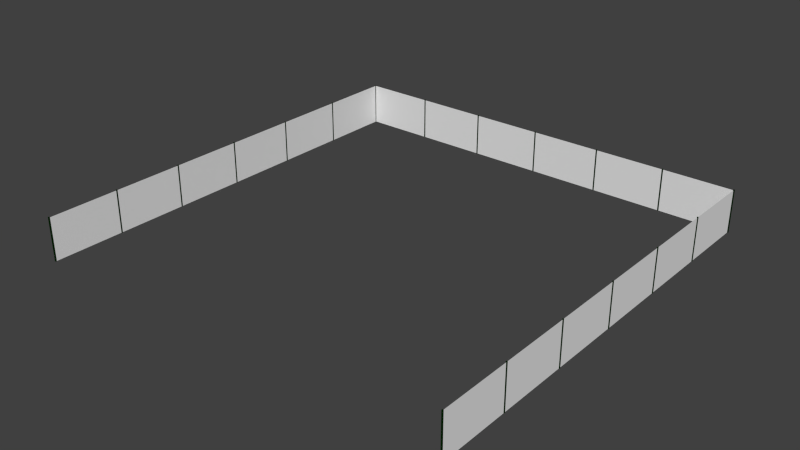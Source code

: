 # Source: fence_b.blend  (saved by Blender 2.59.0; exported with 4.5.12 LTS)
import bpy
from mathutils import Matrix  # noqa: F401  (used for matrix-valued properties, if any)

bpy.ops.wm.read_factory_settings(use_empty=True)
scene = bpy.context.scene
scene.name = 'Scene'

# ---- collections
col_collection_1 = bpy.data.collections.new('Collection 1'); scene.collection.children.link(col_collection_1)

# ---- materials (node trees are filled in below, after node groups)
mat_material = bpy.data.materials.new('Material')
mat_material.alpha_threshold = 0.0
mat_material.use_transparent_shadow = False
mat_material.roughness = 0.5
mat_material.line_color = (0.0, 0.0, 0.0, 1.0)
mat_fence = bpy.data.materials.new('Fence')
mat_fence.alpha_threshold = 0.0
mat_fence.use_transparent_shadow = False
mat_fence.diffuse_color = (0.0006093, 0.01739, 0.0, 1.0)
mat_fence.specular_color = (0.0, 0.0, 0.0)
mat_fence.roughness = 0.5
mat_fence.specular_intensity = 0.0
mat_fence.line_color = (0.0, 0.0, 0.0, 1.0)

# ---- material node trees

# ---- world
world_world = bpy.data.worlds.new('World'); scene.world = world_world
world_world.color = (0.05088, 0.05088, 0.05088)
world_world.use_sun_shadow = False
world_world.sun_shadow_jitter_overblur = 0.0
world_world.cycles.sampling_method = 'MANUAL'
world_world.cycles.sample_map_resolution = 256

# ---- meshes
me_plane_002 = bpy.data.meshes.new('Plane.002')
me_plane_002.from_pydata([(11.99, 1.0, 0.0), (11.99, -1.0, 0.0), (-7.995, -1.0, 0.0), (-7.995, 1.0, 0.0)], [], [(0, 3, 2, 1)])
_uv = me_plane_002.uv_layers.new(name='UVTex')
_uv.uv.foreach_set('vector', [-46.38, -12.0, 47.38, -12.0, 47.38, 13.0, -46.38, 13.0])
me_plane_002.materials.append(mat_material)
me_plane_002.use_remesh_preserve_volume = False
me_plane_002.use_remesh_preserve_attributes = False
me_plane_002.use_mirror_vertex_groups = False
me_plane_002.update()
me_plane_001 = bpy.data.meshes.new('Plane.001')
me_plane_001.from_pydata([(11.99, 1.0, 0.0), (11.99, -1.0, 0.0), (-7.995, -1.0, 0.0), (-7.995, 1.0, 0.0)], [], [(0, 3, 2, 1)])
_uv = me_plane_001.uv_layers.new(name='UVTex')
_uv.uv.foreach_set('vector', [-46.38, -12.0, 47.38, -12.0, 47.38, 13.0, -46.38, 13.0])
me_plane_001.materials.append(mat_material)
me_plane_001.use_remesh_preserve_volume = False
me_plane_001.use_remesh_preserve_attributes = False
me_plane_001.use_mirror_vertex_groups = False
me_plane_001.update()
me_cube_003 = bpy.data.meshes.new('Cube.003')
me_cube_003.from_pydata([(0.025, 0.025, -0.025), (0.025, -0.025, -0.025), (-0.025, -0.025, -0.025), (-0.025, 0.025, -0.025), (0.025, 0.025, 2.005), (0.025, -0.025, 2.005), (-0.025, -0.025, 2.005), (-0.025, 0.025, 2.005)], [], [(4, 7, 6, 5), (0, 4, 5, 1), (1, 5, 6, 2), (2, 6, 7, 3), (4, 0, 3, 7)])
me_cube_003.materials.append(mat_fence)
me_cube_003.use_remesh_preserve_volume = False
me_cube_003.use_remesh_preserve_attributes = False
me_cube_003.use_mirror_vertex_groups = False
me_cube_003.update()
me_cube_002 = bpy.data.meshes.new('Cube.002')
me_cube_002.from_pydata([(0.025, 0.025, -0.025), (0.025, -0.025, -0.025), (-0.025, -0.025, -0.025), (-0.025, 0.025, -0.025), (0.025, 0.025, 2.005), (0.025, -0.025, 2.005), (-0.025, -0.025, 2.005), (-0.025, 0.025, 2.005)], [], [(4, 7, 6, 5), (0, 4, 5, 1), (1, 5, 6, 2), (2, 6, 7, 3), (4, 0, 3, 7)])
me_cube_002.materials.append(mat_fence)
me_cube_002.use_remesh_preserve_volume = False
me_cube_002.use_remesh_preserve_attributes = False
me_cube_002.use_mirror_vertex_groups = False
me_cube_002.update()
me_cube_001 = bpy.data.meshes.new('Cube.001')
me_cube_001.from_pydata([(0.025, 0.025, -0.025), (0.025, -0.025, -0.025), (-0.025, -0.025, -0.025), (-0.025, 0.025, -0.025), (0.025, 0.025, 2.005), (0.025, -0.025, 2.005), (-0.025, -0.025, 2.005), (-0.025, 0.025, 2.005)], [], [(4, 7, 6, 5), (0, 4, 5, 1), (1, 5, 6, 2), (2, 6, 7, 3), (4, 0, 3, 7)])
me_cube_001.materials.append(mat_fence)
me_cube_001.use_remesh_preserve_volume = False
me_cube_001.use_remesh_preserve_attributes = False
me_cube_001.use_mirror_vertex_groups = False
me_cube_001.update()
me_plane = bpy.data.meshes.new('Plane')
me_plane.from_pydata([(11.99, 1.0, 0.0), (11.99, -1.0, 0.0), (-7.995, -1.0, 0.0), (-7.995, 1.0, 0.0)], [], [(0, 3, 2, 1)])
_uv = me_plane.uv_layers.new(name='UVTex')
_uv.uv.foreach_set('vector', [-46.38, -12.0, 47.38, -12.0, 47.38, 13.0, -46.38, 13.0])
me_plane.materials.append(mat_material)
me_plane.use_remesh_preserve_volume = False
me_plane.use_remesh_preserve_attributes = False
me_plane.use_mirror_vertex_groups = False
me_plane.update()

# ---- objects
ob_fence_002 = bpy.data.objects.new('Fence.002', me_plane_002)
ob_fence_001 = bpy.data.objects.new('Fence.001', me_plane_001)
ob_cube_003 = bpy.data.objects.new('Cube.003', me_cube_003)
ob_cube_002 = bpy.data.objects.new('Cube.002', me_cube_002)
ob_cube = bpy.data.objects.new('Cube', me_cube_001)
ob_fence = bpy.data.objects.new('Fence', me_plane)

# ---- transforms, parenting, visibility, modifiers, constraints
ob_fence_002.location = (9.994, -11.99, 1.0)
ob_fence_002.rotation_euler = (1.571, -0.0, 1.571)
ob_fence_002.lineart.crease_threshold = 0.0
ob_fence_001.location = (-9.995, -7.995, 1.0)
ob_fence_001.rotation_euler = (1.571, -0.0, -1.571)
ob_fence_001.lineart.crease_threshold = 0.0
ob_cube_003.location = (-10.0, 0.0, 0.025)
ob_cube_003.rotation_euler = (0.0, -0.0, -1.571)
ob_cube_003.lineart.crease_threshold = 0.0
_m = ob_cube_003.modifiers.new('Array', 'ARRAY')
_m.count = 7
_m.constant_offset_displace = (0.0, 0.0, 0.0)
_m.relative_offset_displace = (66.7, 0.0, 0.0)
ob_cube_002.location = (10.0, 0.0, 0.025)
ob_cube_002.rotation_euler = (0.0, -0.0, -1.571)
ob_cube_002.lineart.crease_threshold = 0.0
_m = ob_cube_002.modifiers.new('Array', 'ARRAY')
_m.count = 7
_m.constant_offset_displace = (0.0, 0.0, 0.0)
_m.relative_offset_displace = (66.7, 0.0, 0.0)
ob_cube.location = (-10.0, 0.0, 0.025)
ob_cube.lineart.crease_threshold = 0.0
_m = ob_cube.modifiers.new('Array', 'ARRAY')
_m.count = 7
_m.constant_offset_displace = (0.0, 0.0, 0.0)
_m.relative_offset_displace = (66.7, 0.0, 0.0)
ob_fence.location = (-2.0, 0.0, 1.0)
ob_fence.rotation_euler = (1.571, -0.0, -0.0)
ob_fence.lineart.crease_threshold = 0.0

# ---- collection membership
col_collection_1.objects.link(ob_fence_002)
col_collection_1.objects.link(ob_fence_001)
col_collection_1.objects.link(ob_cube_003)
col_collection_1.objects.link(ob_cube_002)
col_collection_1.objects.link(ob_cube)
col_collection_1.objects.link(ob_fence)

# ---- scene / render settings (as saved in the file)
scene.frame_start = 1; scene.frame_end = 250; scene.frame_set(4)
scene.render.engine = 'BLENDER_EEVEE_NEXT'
scene.render.image_settings.color_mode = 'RGB'
scene.render.image_settings.compression = 90
scene.render.resolution_percentage = 50
scene.render.dither_intensity = 0.0
scene.render.bake_margin = 2
scene.render.bake_bias = 0.0
scene.cycles.use_denoising = False
scene.cycles.samples = 10
scene.cycles.sampling_pattern = 'TABULATED_SOBOL'
scene.cycles.light_sampling_threshold = 0.0
scene.cycles.use_adaptive_sampling = False
scene.cycles.use_light_tree = False
scene.cycles.blur_glossy = 0.0
scene.cycles.volume_bounces = 1
scene.cycles.pixel_filter_type = 'GAUSSIAN'
scene.cycles.sample_clamp_indirect = 0.0
scene.view_settings.view_transform = 'Standard'
bpy.context.view_layer.update()

# ---- added for rendering (the .blend has no active camera and no usable light): camera, sun
cam_auto = bpy.data.cameras.new('AutoCamera')
cam_auto.lens = 50.0
cam_auto.sensor_width = 36.0
cam_auto.clip_end = 1000.0
ob_auto_camera = bpy.data.objects.new('AutoCamera', cam_auto)
scene.collection.objects.link(ob_auto_camera)
ob_auto_camera.location = (26.3199, -41.5829, 22.0669)
ob_auto_camera.rotation_euler = (1.09748, -7.21219e-08, 0.694738)
scene.camera = ob_auto_camera
light_auto_sun = bpy.data.lights.new('AutoSun', 'SUN')
light_auto_sun.energy = 3.0
light_auto_sun.angle = 0.0523599
ob_auto_sun = bpy.data.objects.new('AutoSun', light_auto_sun)
scene.collection.objects.link(ob_auto_sun)
ob_auto_sun.rotation_euler = (0.872665, 0.174533, 0.523599)
bpy.context.view_layer.update()
